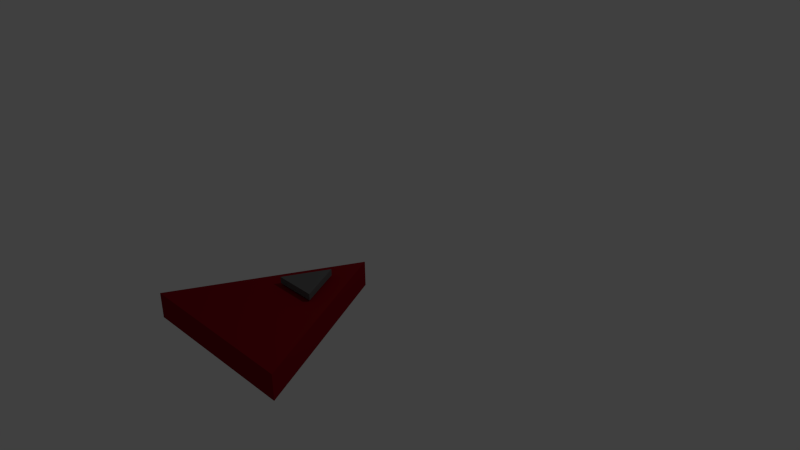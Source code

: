 # Source: tria.blend  (saved by Blender 2.73.0; exported with 4.5.12 LTS)
import bpy
from mathutils import Matrix  # noqa: F401  (used for matrix-valued properties, if any)

bpy.ops.wm.read_factory_settings(use_empty=True)
scene = bpy.context.scene
scene.name = 'Scene'

# ---- collections
col_collection_1 = bpy.data.collections.new('Collection 1'); scene.collection.children.link(col_collection_1)

# ---- materials (node trees are filled in below, after node groups)
mat_material_001 = bpy.data.materials.new('Material.001')
mat_material_001.alpha_threshold = 0.0
mat_material_001.use_transparent_shadow = False
mat_material_001.diffuse_color = (0.1237, 0.1237, 0.1237, 1.0)
mat_material_001.roughness = 0.5
mat_material_002 = bpy.data.materials.new('Material.002')
mat_material_002.alpha_threshold = 0.0
mat_material_002.use_transparent_shadow = False
mat_material_002.diffuse_color = (0.2266, 0.004801, 0.0108, 1.0)
mat_material_002.roughness = 0.5

# ---- material node trees

# ---- world
world_world = bpy.data.worlds.new('World'); scene.world = world_world
world_world.color = (0.05088, 0.05088, 0.05088)
world_world.use_sun_shadow = False
world_world.sun_shadow_jitter_overblur = 0.0
world_world.cycles.sampling_method = 'MANUAL'
world_world.cycles.sample_map_resolution = 256

# ---- cameras
cam_camera = bpy.data.cameras.new('Camera')
cam_camera.clip_end = 100.0
cam_camera.lens = 35.0
cam_camera.sensor_width = 32.0
cam_camera.sensor_height = 18.0
cam_camera.ortho_scale = 7.314
cam_camera.dof.focus_distance = 0.0
cam_camera.dof.aperture_fstop = 128.0

# ---- lights
light_lamp = bpy.data.lights.new('Lamp', 'POINT')
light_lamp.transmission_factor = 0.0
light_lamp.cutoff_distance = 30.0
light_lamp.energy = 100.0
light_lamp.shadow_buffer_clip_start = 1.001
light_lamp.shadow_soft_size = 0.1
light_lamp.shadow_maximum_resolution = 0.006
light_lamp.use_absolute_resolution = True
light_lamp.cycles.use_multiple_importance_sampling = False

# ---- meshes
me_plano_001 = bpy.data.meshes.new('Plano.001')
me_plano_001.from_pydata([(-1.0, -1.0, 0.0), (1.0, -1.0, 0.0), (0.0, 1.0, 0.0), (0.0, 1.0, 0.0), (-1.0, -1.0, 0.3003), (1.0, -1.0, 0.3003), (0.0, 1.0, 0.3003), (0.0, 1.0, 0.3003)], [], [(0, 2, 3, 1), (4, 5, 7, 6), (3, 2, 6, 7), (1, 3, 7, 5), (0, 1, 5, 4), (2, 0, 4, 6)])
me_plano_001.materials.append(mat_material_001)
me_plano_001.use_remesh_preserve_volume = False
me_plano_001.use_remesh_preserve_attributes = False
me_plano_001.use_mirror_vertex_groups = False
me_plano_001.update()
me_plano = bpy.data.meshes.new('Plano')
me_plano.from_pydata([(-1.0, -1.0, 0.0), (1.0, -1.0, 0.0), (0.0, 1.0, 0.0), (0.0, 1.0, 0.0), (-1.0, -1.0, 0.3003), (1.0, -1.0, 0.3003), (0.0, 1.0, 0.3003), (0.0, 1.0, 0.3003)], [], [(0, 2, 3, 1), (4, 5, 7, 6), (3, 2, 6, 7), (1, 3, 7, 5), (0, 1, 5, 4), (2, 0, 4, 6)])
me_plano.materials.append(mat_material_002)
me_plano.use_remesh_preserve_volume = False
me_plano.use_remesh_preserve_attributes = False
me_plano.use_mirror_vertex_groups = False
me_plano.update()

# ---- objects
ob_plano_001 = bpy.data.objects.new('Plano.001', me_plano_001)
ob_plano = bpy.data.objects.new('Plano', me_plano)
ob_lamp = bpy.data.objects.new('Lamp', light_lamp)
ob_camera = bpy.data.objects.new('Camera', cam_camera)

# ---- transforms, parenting, visibility, modifiers, constraints
ob_plano_001.location = (0.9165, -1.659, 0.6268)
ob_plano_001.scale = (0.2487, 0.2487, 0.2487)
ob_plano_001.lineart.crease_threshold = 0.0
ob_plano.location = (0.9165, -1.932, 0.3079)
ob_plano.lineart.crease_threshold = 0.0
ob_lamp.location = (4.076, 1.005, 5.904)
ob_lamp.rotation_euler = (0.6503, 0.05522, 1.866)
ob_lamp.lock_rotations_4d = False
ob_lamp.empty_display_type = 'ARROWS'
ob_lamp.color = (0.0, 0.0, 0.0, 0.0)
ob_lamp.lineart.crease_threshold = 0.0
ob_camera.location = (7.481, -6.508, 5.344)
ob_camera.rotation_euler = (1.109, 0.01082, 0.8149)
ob_camera.lock_rotations_4d = False
ob_camera.empty_display_type = 'ARROWS'
ob_camera.color = (0.0, 0.0, 0.0, 0.0)
ob_camera.display_type = 'WIRE'
ob_camera.lineart.crease_threshold = 0.0

# ---- collection membership
col_collection_1.objects.link(ob_plano_001)
col_collection_1.objects.link(ob_plano)
col_collection_1.objects.link(ob_lamp)
col_collection_1.objects.link(ob_camera)

# ---- scene / render settings (as saved in the file)
scene.camera = ob_camera
scene.frame_start = 1; scene.frame_end = 250; scene.frame_set(0)
scene.render.engine = 'BLENDER_EEVEE_NEXT'
scene.render.resolution_percentage = 50
scene.render.dither_intensity = 0.0
scene.cycles.use_denoising = False
scene.cycles.samples = 10
scene.cycles.sampling_pattern = 'TABULATED_SOBOL'
scene.cycles.light_sampling_threshold = 0.0
scene.cycles.use_adaptive_sampling = False
scene.cycles.use_light_tree = False
scene.cycles.blur_glossy = 0.0
scene.cycles.pixel_filter_type = 'GAUSSIAN'
scene.cycles.sample_clamp_indirect = 0.0
scene.view_settings.view_transform = 'Standard'
bpy.context.view_layer.update()
